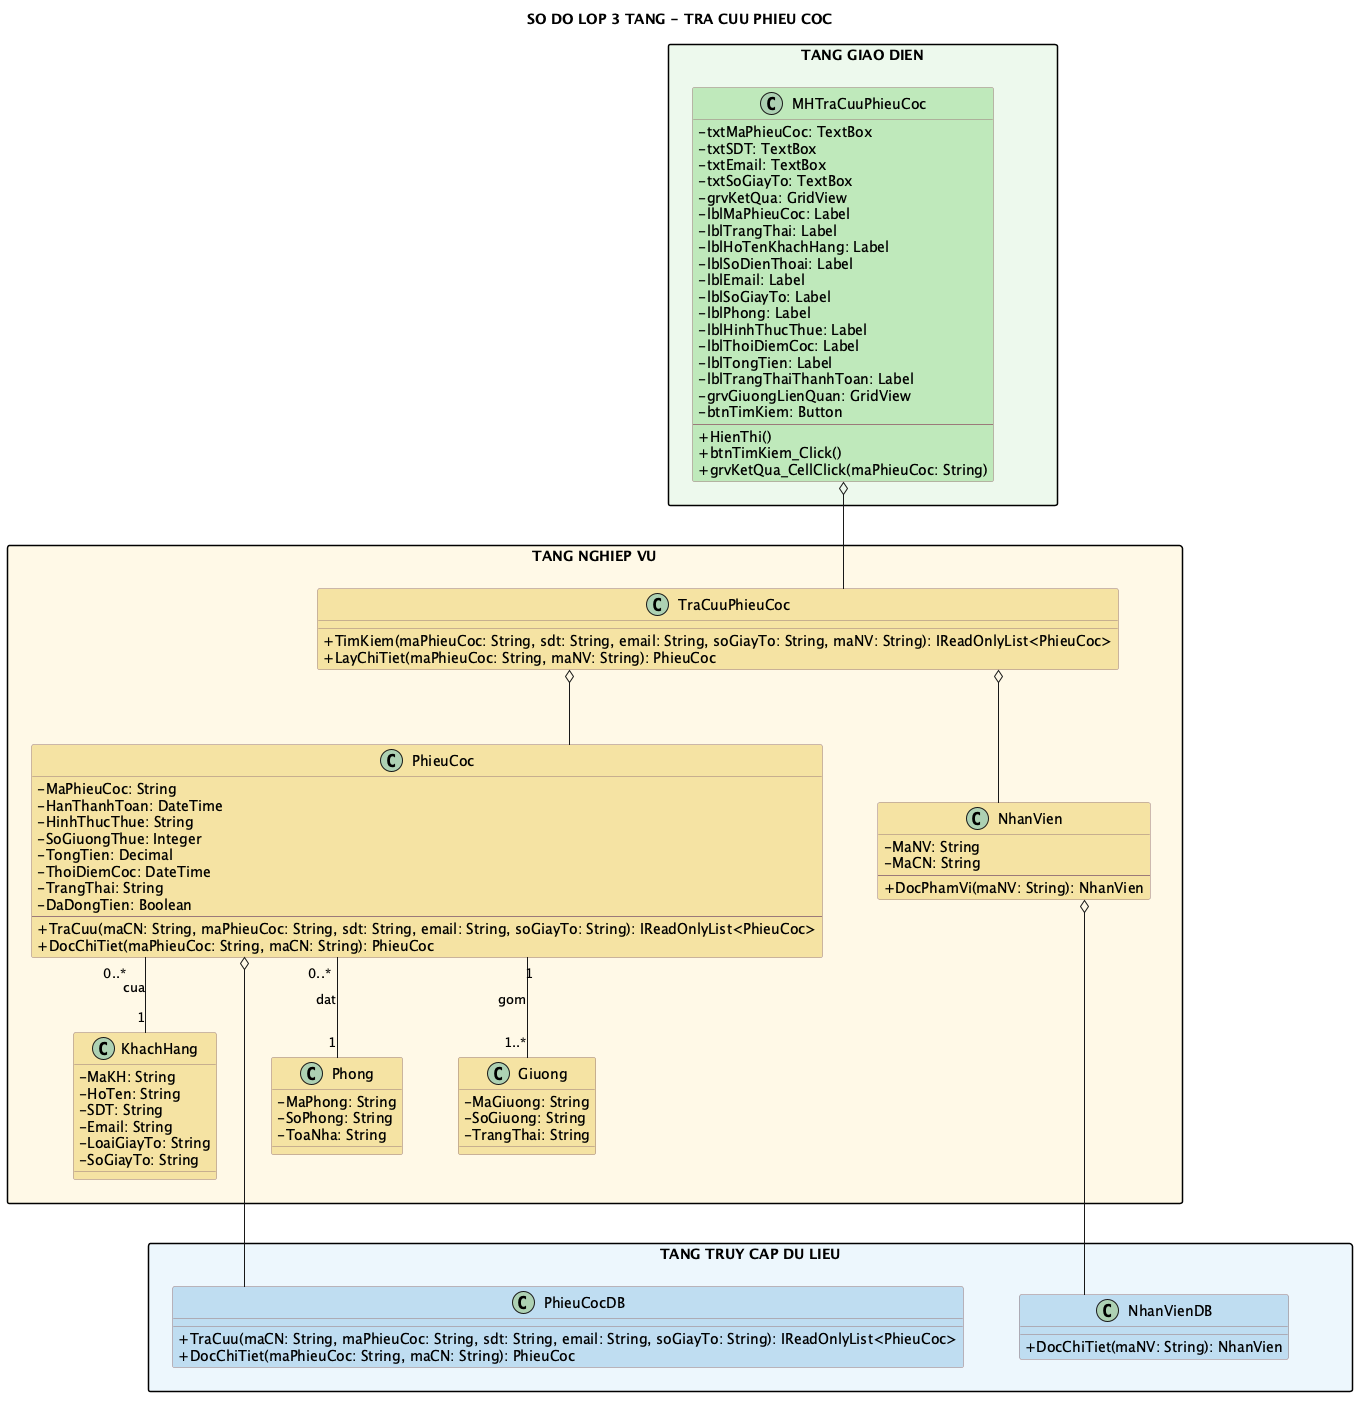

The diagram above was rendered by PlantUML. Its source (embedded in the PNG):
@startuml
title SO DO LOP 3 TANG - TRA CUU PHIEU COC
top to bottom direction
skinparam shadowing false
skinparam linetype ortho
skinparam nodesep 55
skinparam ranksep 75
skinparam packageStyle rectangle
skinparam classAttributeIconSize 0
skinparam class {
  BackgroundColor #FFFACD
  BorderColor #9B7B7B
}
package "TANG GIAO DIEN" as GUI_LAYER #EDF9EC {
  class MHTraCuuPhieuCoc #BFE8BA {
    - txtMaPhieuCoc: TextBox
    - txtSDT: TextBox
    - txtEmail: TextBox
    - txtSoGiayTo: TextBox
    - grvKetQua: GridView
    - lblMaPhieuCoc: Label
    - lblTrangThai: Label
    - lblHoTenKhachHang: Label
    - lblSoDienThoai: Label
    - lblEmail: Label
    - lblSoGiayTo: Label
    - lblPhong: Label
    - lblHinhThucThue: Label
    - lblThoiDiemCoc: Label
    - lblTongTien: Label
    - lblTrangThaiThanhToan: Label
    - grvGiuongLienQuan: GridView
    - btnTimKiem: Button
    --
    + HienThi()
    + btnTimKiem_Click()
    + grvKetQua_CellClick(maPhieuCoc: String)
  }
}
package "TANG NGHIEP VU" as BUS_LAYER #FFF9E6 {
  class TraCuuPhieuCoc #F4E3A2 {
    + TimKiem(maPhieuCoc: String, sdt: String, email: String, soGiayTo: String, maNV: String): IReadOnlyList<PhieuCoc>
    + LayChiTiet(maPhieuCoc: String, maNV: String): PhieuCoc
  }

  class NhanVien #F4E3A2 {
    - MaNV: String
    - MaCN: String
    --
    + DocPhamVi(maNV: String): NhanVien
  }

  class PhieuCoc #F4E3A2 {
    - MaPhieuCoc: String
    - HanThanhToan: DateTime
    - HinhThucThue: String
    - SoGiuongThue: Integer
    - TongTien: Decimal
    - ThoiDiemCoc: DateTime
    - TrangThai: String
    - DaDongTien: Boolean
    --
    + TraCuu(maCN: String, maPhieuCoc: String, sdt: String, email: String, soGiayTo: String): IReadOnlyList<PhieuCoc>
    + DocChiTiet(maPhieuCoc: String, maCN: String): PhieuCoc
  }

  class KhachHang #F4E3A2 {
    - MaKH: String
    - HoTen: String
    - SDT: String
    - Email: String
    - LoaiGiayTo: String
    - SoGiayTo: String
  }

  class Phong #F4E3A2 {
    - MaPhong: String
    - SoPhong: String
    - ToaNha: String
  }

  class Giuong #F4E3A2 {
    - MaGiuong: String
    - SoGiuong: String
    - TrangThai: String
  }
}
package "TANG TRUY CAP DU LIEU" as DAL_LAYER #EDF6FC {
  class NhanVienDB #BFDCF0 {
    + DocChiTiet(maNV: String): NhanVien
  }
  class PhieuCocDB #BFDCF0 {
    + TraCuu(maCN: String, maPhieuCoc: String, sdt: String, email: String, soGiayTo: String): IReadOnlyList<PhieuCoc>
    + DocChiTiet(maPhieuCoc: String, maCN: String): PhieuCoc
  }
}

MHTraCuuPhieuCoc o-- TraCuuPhieuCoc
TraCuuPhieuCoc o-- PhieuCoc
TraCuuPhieuCoc o-- NhanVien
NhanVien o-- NhanVienDB
PhieuCoc o-- PhieuCocDB

PhieuCoc "0..*" -- "1" KhachHang : cua
PhieuCoc "0..*" -- "1" Phong : dat
PhieuCoc "1" -- "1..*" Giuong : gom

GUI_LAYER -[hidden]down- BUS_LAYER
BUS_LAYER -[hidden]down- DAL_LAYER
TraCuuPhieuCoc -[hidden]down- PhieuCocDB
NhanVienDB -[hidden]right- PhieuCocDB
Giuong -[hidden]down- PhieuCocDB
@enduml